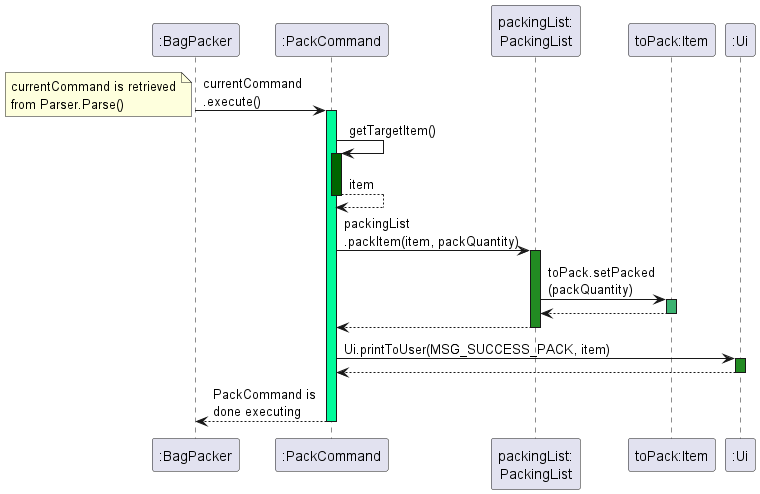

The diagram above was rendered by PlantUML. Its source (embedded in the PNG):
@startuml
":BagPacker" -> ":PackCommand": currentCommand\n.execute()
activate ":PackCommand" #MediumSpringGreen
note left
currentCommand is retrieved
from Parser.Parse()
end note
":PackCommand" -> ":PackCommand" : getTargetItem()
activate ":PackCommand" #DarkGreen
":PackCommand" --> ":PackCommand" : item
deactivate ":PackCommand"
":PackCommand" -> "packingList:\nPackingList" : packingList\n.packItem(item, packQuantity)
activate "packingList:\nPackingList" #ForestGreen
"packingList:\nPackingList" -> "toPack:Item" : toPack.setPacked\n(packQuantity)
activate "toPack:Item" #MediumSeaGreen
"toPack:Item" --> "packingList:\nPackingList"
deactivate "toPack:Item"
":PackCommand" <-- "packingList:\nPackingList"
deactivate "packingList:\nPackingList"
":PackCommand" -> ":Ui" : Ui.printToUser(MSG_SUCCESS_PACK, item)
activate ":Ui" #ForestGreen
":PackCommand" <-- ":Ui"
deactivate ":Ui"
":BagPacker" <-- ":PackCommand": PackCommand is \ndone executing
deactivate ":PackCommand"
@enduml